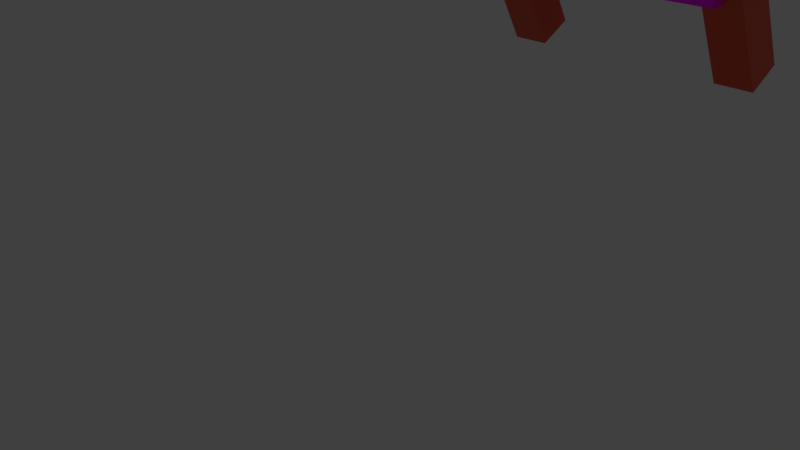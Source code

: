 # Source: ladders.blend  (saved by Blender 2.79.0; exported with 4.5.12 LTS)
import bpy
from mathutils import Matrix  # noqa: F401  (used for matrix-valued properties, if any)

bpy.ops.wm.read_factory_settings(use_empty=True)
scene = bpy.context.scene
scene.name = 'Scene'

# ---- collections
col_collection_1 = bpy.data.collections.new('Collection 1'); scene.collection.children.link(col_collection_1)

# ---- images (referenced by path relative to the original .blend; pixels are not part of the script)
import os
ASSET_DIR = os.environ.get("B2B_ASSET_DIR", "")  # directory of the original .blend (textures are referenced by path, not embedded)
HERE = os.path.dirname(os.path.abspath(__file__))  # packed textures are extracted next to this script under _unpacked/

def load_image(name, relpath, width, height, colorspace="sRGB"):
    """Load a texture the original file referenced (path relative to the .blend, or extracted next to this script)."""
    p = next((c for c in (os.path.join(HERE, relpath), os.path.join(ASSET_DIR, relpath)) if relpath and os.path.exists(c)), "")
    if p:
        img = bpy.data.images.load(p, check_existing=True)
        img.name = name
    else:  # same state as the original file: an image datablock whose file is absent (Cycles renders it pink)
        img = bpy.data.images.new(name, width, height)
        img.source = "FILE"
        img.filepath = "//" + (relpath or name)
    img.colorspace_settings.name = colorspace
    return img
img_galvanizedmetalalbedo_tif = load_image('galvanizedMetalAlbedo.tif', 'galvanizedMetalAlbedo.tif', 1024, 1024, 'sRGB')
img_metalthreadplatealbedo_jpg = load_image('metalThreadPlateAlbedo.jpg', 'metalThreadPlateAlbedo.jpg', 1024, 1024, 'sRGB')
img_metalthreadplatenormal_png = load_image('metalThreadPlateNormal.png', 'metalThreadPlateNormal.png', 1024, 1024, 'Non-Color')

# ---- materials (node trees are filled in below, after node groups)
mat_ladderstanding = bpy.data.materials.new('ladderStanding')
mat_ladderstanding.alpha_threshold = 0.0
mat_ladderstanding.roughness = 0.5
mat_redmetal = bpy.data.materials.new('redMetal')
mat_redmetal.alpha_threshold = 0.0
mat_redmetal.roughness = 0.5
mat_leaninglader = bpy.data.materials.new('leaningLader')
mat_leaninglader.alpha_threshold = 0.0
mat_leaninglader.roughness = 0.5
mat_leaningladdermetal = bpy.data.materials.new('leaningLadderMetal')
mat_leaningladdermetal.alpha_threshold = 0.0
mat_leaningladdermetal.roughness = 0.5

# ---- material node trees
mat_ladderstanding.use_nodes = True; mat_ladderstanding.node_tree.nodes.clear()
_N = mat_ladderstanding.node_tree.nodes; _L = mat_ladderstanding.node_tree.links
n0 = _N.new('ShaderNodeTexImage'); n0.name = 'Image Texture'; n0.location = (-102, 336)
n0.width = 140
n0.image = img_galvanizedmetalalbedo_tif
n1 = _N.new('ShaderNodeBsdfPrincipled'); n1.name = 'Principled BSDF'; n1.location = (109, 340)
n1.width = 150
n1.subsurface_method = 'BURLEY'
n1.inputs[1].default_value = 1.0
n1.inputs[2].default_value = 0.6672
n1.inputs[3].default_value = 1.45
n1.inputs[9].default_value = (1.0, 1.0, 1.0)
n1.inputs[15].default_value = 0.214
n1.inputs[19].default_value = 0.194
n2 = _N.new('ShaderNodeOutputMaterial'); n2.name = 'Material Output'; n2.location = (382, 277)
n3 = _N.new('ShaderNodeBsdfPrincipled'); n3.name = 'Principled BSDF.001'; n3.location = (548, 133)
n3.width = 120
n3.subsurface_method = 'BURLEY'
n3.inputs[0].default_value = (0.8, 0.01717, 0.006719, 1.0)
n3.inputs[1].default_value = 1.0
n3.inputs[3].default_value = 1.45
n3.inputs[9].default_value = (1.0, 1.0, 1.0)
_L.new(n0.outputs[0], n1.inputs[0])
_L.new(n1.outputs[0], n2.inputs[0])
n2.is_active_output = True
mat_redmetal.use_nodes = True; mat_redmetal.node_tree.nodes.clear()
_N = mat_redmetal.node_tree.nodes; _L = mat_redmetal.node_tree.links
n0 = _N.new('ShaderNodeOutputMaterial'); n0.name = 'Material Output'; n0.location = (300, 300)
n1 = _N.new('ShaderNodeBsdfPrincipled'); n1.name = 'Principled BSDF'; n1.location = (114, 353)
n1.width = 150
n1.subsurface_method = 'BURLEY'
n1.inputs[0].default_value = (0.8, 0.111, 0.05088, 1.0)
n1.inputs[1].default_value = 0.7726
n1.inputs[2].default_value = 0.6405
n1.inputs[3].default_value = 1.45
n1.inputs[9].default_value = (1.0, 1.0, 1.0)
n1.inputs[19].default_value = 0.1672
_L.new(n1.outputs[0], n0.inputs[0])
n0.is_active_output = True
mat_leaninglader.use_nodes = True; mat_leaninglader.node_tree.nodes.clear()
_N = mat_leaninglader.node_tree.nodes; _L = mat_leaninglader.node_tree.links
n0 = _N.new('ShaderNodeOutputMaterial'); n0.name = 'Material Output'; n0.location = (161, 296)
n1 = _N.new('ShaderNodeBsdfPrincipled'); n1.name = 'Principled BSDF'; n1.location = (-128, 351)
n1.width = 150
n1.subsurface_method = 'BURLEY'
n1.inputs[1].default_value = 1.0
n1.inputs[2].default_value = 0.6204
n1.inputs[3].default_value = 1.45
n1.inputs[9].default_value = (1.0, 1.0, 1.0)
n1.inputs[15].default_value = 0.2676
n1.inputs[19].default_value = 0.1405
n2 = _N.new('ShaderNodeTexImage'); n2.name = 'Image Texture'; n2.location = (-364, 303)
n2.width = 140
n2.image = img_metalthreadplatealbedo_jpg
n3 = _N.new('ShaderNodeNormalMap'); n3.name = 'Normal Map'; n3.location = (-329, -12)
n4 = _N.new('ShaderNodeTexImage'); n4.name = 'Image Texture.001'; n4.location = (-523, 8)
n4.width = 140
_L.new(n1.outputs[0], n0.inputs[0])
_L.new(n2.outputs[0], n1.inputs[0])
_L.new(n4.outputs[0], n3.inputs[1])
n0.is_active_output = True
mat_leaningladdermetal.use_nodes = True; mat_leaningladdermetal.node_tree.nodes.clear()
_N = mat_leaningladdermetal.node_tree.nodes; _L = mat_leaningladdermetal.node_tree.links
n0 = _N.new('ShaderNodeBsdfPrincipled'); n0.name = 'Principled BSDF'; n0.location = (89, 330)
n0.width = 150
n0.subsurface_method = 'BURLEY'
n0.inputs[0].default_value = (0.4481, 0.3777, 0.2797, 1.0)
n0.inputs[1].default_value = 1.0
n0.inputs[3].default_value = 1.45
n0.inputs[9].default_value = (1.0, 1.0, 1.0)
n1 = _N.new('ShaderNodeTexImage'); n1.name = 'Image Texture'; n1.location = (287, 28)
n1.width = 140
n1.image = img_metalthreadplatealbedo_jpg
n2 = _N.new('ShaderNodeBsdfPrincipled'); n2.name = 'Principled BSDF.001'; n2.location = (468, 54)
n2.width = 150
n2.subsurface_method = 'BURLEY'
n2.inputs[3].default_value = 1.45
n2.inputs[9].default_value = (1.0, 1.0, 1.0)
n3 = _N.new('ShaderNodeMixShader'); n3.name = 'Mix Shader'; n3.location = (705, 180)
n4 = _N.new('ShaderNodeOutputMaterial'); n4.name = 'Material Output'; n4.location = (970, 95)
n5 = _N.new('ShaderNodeNormalMap'); n5.name = 'Normal Map'; n5.location = (269, -319)
n6 = _N.new('ShaderNodeTexImage'); n6.name = 'Image Texture.001'; n6.location = (84, -300)
n6.width = 140
n6.image = img_metalthreadplatenormal_png
_L.new(n0.outputs[0], n3.inputs[1])
_L.new(n1.outputs[0], n2.inputs[0])
_L.new(n2.outputs[0], n3.inputs[2])
_L.new(n3.outputs[0], n4.inputs[0])
_L.new(n5.outputs[0], n2.inputs[5])
_L.new(n6.outputs[0], n5.inputs[1])
n4.is_active_output = True

# ---- world
world_world = bpy.data.worlds.new('World'); scene.world = world_world
world_world.color = (0.05088, 0.05088, 0.05088)
world_world.use_sun_shadow = False
world_world.sun_shadow_jitter_overblur = 0.0
world_world.cycles.sampling_method = 'MANUAL'

# ---- cameras
cam_camera = bpy.data.cameras.new('Camera')
cam_camera.clip_end = 100.0
cam_camera.lens = 35.0
cam_camera.sensor_width = 32.0
cam_camera.sensor_height = 18.0
cam_camera.ortho_scale = 7.314
cam_camera.dof.focus_distance = 0.0

# ---- lights
light_sun = bpy.data.lights.new('Sun', 'SUN')
light_sun.transmission_factor = 0.0
light_sun.angle = 0.1993
light_sun.energy = 1.0
light_sun.shadow_buffer_clip_start = 0.5
light_sun.shadow_soft_size = 0.1
light_sun.shadow_cascade_max_distance = 1000.0
light_lamp = bpy.data.lights.new('Lamp', 'POINT')
light_lamp.transmission_factor = 0.0
light_lamp.cutoff_distance = 30.0
light_lamp.energy = 100.0
light_lamp.shadow_buffer_clip_start = 1.001
light_lamp.shadow_soft_size = 0.1
light_lamp.shadow_maximum_resolution = 0.006
light_lamp.use_absolute_resolution = True

# ---- meshes
me_cube_047 = bpy.data.meshes.new('Cube.047')
me_cube_047.from_pydata([(-1.0, -1.0, -1.0), (-1.0, -1.0, 1.0), (-1.0, 1.0, -1.0), (-1.0, 1.0, 1.0), (1.0, -1.0, -1.0), (1.0, -1.0, 1.0), (1.0, 1.0, -1.0), (1.0, 1.0, 1.0), (-0.7339, 3.97, 31.93), (-0.7339, 3.97, 31.15), (-0.7339, 3.455, 31.93), (-0.7339, 3.455, 31.15), (0.8214, 3.97, 31.93), (0.8214, 3.97, 31.15), (0.8214, 3.455, 31.93), (0.8214, 3.455, 31.15), (0.8763, 0.4892, 0.2229), (0.8763, 4.147, 36.19), (0.8763, 0.7565, -0.6533), (0.8763, 4.414, 35.31), (0.6411, 0.4892, 0.2229), (0.6411, 4.147, 36.19), (0.6411, 0.7565, -0.6533), (0.6411, 4.414, 35.31), (-0.5772, 0.503, 0.4663), (-0.5772, 4.155, 36.24), (-0.5772, 0.77, -0.4125), (-0.5772, 4.422, 35.36), (-0.8124, 0.503, 0.4663), (-0.8124, 4.155, 36.24), (-0.8124, 0.77, -0.4125), (-0.8124, 4.422, 35.36), (-0.6868, 2.155, 14.14), (-0.6868, 2.155, 13.36), (-0.6868, 1.815, 14.14), (-0.6868, 1.815, 13.36), (0.8685, 2.155, 14.14), (0.8685, 2.155, 13.36), (0.8685, 1.815, 14.14), (0.8685, 1.815, 13.36), (-0.6872, 1.536, 8.029), (-0.6872, 1.536, 7.249), (-0.6872, 1.156, 8.029), (-0.6872, 1.156, 7.249), (0.868, 1.536, 8.029), (0.868, 1.536, 7.249), (0.868, 1.156, 8.029), (0.868, 1.156, 7.249), (-0.7028, 2.777, 20.19), (-0.7028, 2.777, 19.41), (-0.7028, 2.389, 20.19), (-0.7028, 2.389, 19.41), (0.8525, 2.777, 20.19), (0.8525, 2.777, 19.41), (0.8525, 2.389, 20.19), (0.8525, 2.389, 19.41), (-0.739, 3.395, 26.28), (-0.739, 3.395, 25.5), (-0.739, 2.973, 26.28), (-0.739, 2.973, 25.5), (0.8163, 3.395, 26.28), (0.8163, 3.395, 25.5), (0.8163, 2.973, 26.28), (0.8163, 2.973, 25.5), (-0.7978, -2.478, 21.38), (-0.7978, -2.478, 20.6), (-0.7978, -3.178, 21.38), (-0.7978, -3.178, 20.6), (0.7575, -2.478, 21.38), (0.7575, -2.478, 20.6), (0.7575, -3.178, 21.38), (0.7575, -3.178, 20.6), (-0.7046, -3.738, 34.09), (-0.7046, -3.738, 33.31), (-0.7046, -4.438, 34.09), (-0.7046, -4.438, 33.31), (0.8507, -3.738, 34.09), (0.8507, -3.738, 33.31), (0.8507, -4.438, 34.09), (0.8507, -4.438, 33.31), (-0.5743, -4.269, 37.83), (-0.5743, -0.4833, 0.5897), (-0.5743, -4.536, 36.96), (-0.5743, -0.7506, -0.2865), (-0.8095, -4.269, 37.83), (-0.8095, -0.4833, 0.5897), (-0.8095, -4.536, 36.96), (-0.8095, -0.7506, -0.2865), (0.8606, -4.269, 37.83), (0.8606, -0.4833, 0.5897), (0.8606, -4.536, 36.96), (0.8606, -0.7506, -0.2865), (0.6254, -4.269, 37.83), (0.6254, -0.4833, 0.5897), (0.6254, -4.536, 36.96), (0.6254, -0.7506, -0.2865), (-0.7046, -1.181, 8.291), (-0.7046, -1.181, 7.511), (-0.7046, -1.88, 8.291), (-0.7046, -1.88, 7.511), (0.8507, -1.181, 8.291), (0.8507, -1.181, 7.511), (0.8507, -1.88, 8.291), (0.8507, -1.88, 7.511), (-0.7046, -1.85, 15.27), (-0.7046, -1.85, 14.49), (-0.7046, -2.55, 15.27), (-0.7046, -2.55, 14.49), (0.8507, -1.85, 15.27), (0.8507, -1.85, 14.49), (0.8507, -2.55, 15.27), (0.8507, -2.55, 14.49), (-0.7046, -3.079, 27.82), (-0.7046, -3.079, 27.04), (-0.7046, -3.779, 27.82), (-0.7046, -3.779, 27.04), (0.8507, -3.079, 27.82), (0.8507, -3.079, 27.04), (0.8507, -3.779, 27.82), (0.8507, -3.779, 27.04)], [], [(0, 1, 3, 2), (2, 3, 7, 6), (6, 7, 5, 4), (4, 5, 1, 0), (2, 6, 4, 0), (7, 3, 1, 5), (8, 9, 11, 10), (10, 11, 15, 14), (14, 15, 13, 12), (12, 13, 9, 8), (10, 14, 12, 8), (15, 11, 9, 13), (16, 18, 19, 17), (18, 22, 23, 19), (22, 20, 21, 23), (20, 16, 17, 21), (18, 16, 20, 22), (23, 21, 17, 19), (24, 26, 27, 25), (26, 30, 31, 27), (30, 28, 29, 31), (28, 24, 25, 29), (26, 24, 28, 30), (31, 29, 25, 27), (32, 33, 35, 34), (34, 35, 39, 38), (38, 39, 37, 36), (36, 37, 33, 32), (34, 38, 36, 32), (39, 35, 33, 37), (40, 41, 43, 42), (42, 43, 47, 46), (46, 47, 45, 44), (44, 45, 41, 40), (42, 46, 44, 40), (47, 43, 41, 45), (48, 49, 51, 50), (50, 51, 55, 54), (54, 55, 53, 52), (52, 53, 49, 48), (50, 54, 52, 48), (55, 51, 49, 53), (56, 57, 59, 58), (58, 59, 63, 62), (62, 63, 61, 60), (60, 61, 57, 56), (58, 62, 60, 56), (63, 59, 57, 61), (64, 65, 67, 66), (66, 67, 71, 70), (70, 71, 69, 68), (68, 69, 65, 64), (66, 70, 68, 64), (71, 67, 65, 69), (72, 73, 75, 74), (74, 75, 79, 78), (78, 79, 77, 76), (76, 77, 73, 72), (74, 78, 76, 72), (79, 75, 73, 77), (80, 82, 83, 81), (82, 86, 87, 83), (86, 84, 85, 87), (84, 80, 81, 85), (82, 80, 84, 86), (87, 85, 81, 83), (88, 90, 91, 89), (90, 94, 95, 91), (94, 92, 93, 95), (92, 88, 89, 93), (90, 88, 92, 94), (95, 93, 89, 91), (96, 97, 99, 98), (98, 99, 103, 102), (102, 103, 101, 100), (100, 101, 97, 96), (98, 102, 100, 96), (103, 99, 97, 101), (104, 105, 107, 106), (106, 107, 111, 110), (110, 111, 109, 108), (108, 109, 105, 104), (106, 110, 108, 104), (111, 107, 105, 109), (112, 113, 115, 114), (114, 115, 119, 118), (118, 119, 117, 116), (116, 117, 113, 112), (114, 118, 116, 112), (119, 115, 113, 117)])
me_cube_047.polygons.foreach_set('material_index', [0, 0, 0, 0, 0, 0, 0, 0, 0, 0, 0, 0, 1, 1, 1, 1, 0, 1, 1, 1, 1, 1, 0, 1, 0, 0, 0, 0, 0, 0, 0, 0, 0, 0, 0, 0, 0, 0, 0, 0, 0, 0, 0, 0, 0, 0, 0, 0, 0, 0, 0, 0, 0, 0, 0, 0, 0, 0, 0, 0, 1, 1, 1, 1, 1, 0, 1, 1, 1, 1, 1, 0, 0, 0, 0, 0, 0, 0, 0, 0, 0, 0, 0, 0, 0, 0, 0, 0, 0, 0])
_uv = me_cube_047.uv_layers.new(name='UVMap')
_uv.uv.foreach_set('vector', [0.5629, 0.1045, 0.3953, 0.1045, 0.3953, 0.05225, 0.5629, 0.05225, 0.7304, 0.05225, 0.5629, 0.05225, 0.5629, 3.114e-09, 0.7304, 0.0, 0.5629, 0.05225, 0.3953, 0.05225, 0.3953, 0.0, 0.5629, 4.671e-09, 0.3953, 0.1567, 0.3953, 0.1045, 0.5629, 0.1045, 0.5629, 0.1567, 0.7304, 0.1045, 0.5629, 0.1045, 0.5629, 0.05225, 0.7304, 0.05225, 0.5629, 0.1567, 0.5629, 0.209, 0.3953, 0.209, 0.3953, 0.1567, 0.9414, 0.2879, 0.9414, 0.2675, 1.0, 0.2675, 1.0, 0.2879, 0.8242, 0.267, 0.7589, 0.267, 0.7589, 0.2264, 0.8242, 0.2264, 1.0, 0.1045, 1.0, 0.1249, 0.9414, 0.1249, 0.9414, 0.1045, 0.6935, 0.267, 0.6282, 0.267, 0.6282, 0.2264, 0.6935, 0.2264, 0.9414, 0.2264, 0.9414, 0.267, 0.8828, 0.267, 0.8828, 0.2264, 0.6737, 0.993, 0.6737, 0.7668, 0.9999, 0.7668, 0.9999, 0.993, 0.1485, 0.02207, 0.1782, 0.0, 0.1782, 0.9443, 0.1485, 0.9664, 0.3165, 0.0, 0.3362, 0.0, 0.3362, 0.9395, 0.3165, 0.9395, 0.1188, 0.0, 0.1485, 0.02207, 0.1485, 0.9664, 0.1188, 0.9443, 0.3559, 0.9395, 0.3362, 0.9395, 0.3362, 0.0, 0.3559, 0.0, 0.3362, 0.9624, 0.3362, 0.9395, 0.3559, 0.9395, 0.3559, 0.9624, 0.3362, 0.9395, 0.3362, 0.9624, 0.3165, 0.9624, 0.3165, 0.9395, 0.2079, 0.02213, 0.2377, 0.0, 0.2377, 0.9393, 0.2079, 0.9615, 0.3756, 0.9575, 0.3559, 0.9575, 0.3559, 0.02296, 0.3756, 0.02296, 0.1782, 0.0, 0.2079, 0.02213, 0.2079, 0.9615, 0.1782, 0.9393, 0.3756, 0.02296, 0.3953, 0.02296, 0.3953, 0.9575, 0.3756, 0.9575, 0.3953, 0.0, 0.3953, 0.02296, 0.3756, 0.02296, 0.3756, 0.0, 0.3559, 0.02296, 0.3559, 0.0, 0.3756, 0.0, 0.3756, 0.02296, 1.0, 0.1656, 1.0, 0.186, 0.9414, 0.186, 0.9414, 0.1656, 0.526, 0.2496, 0.4607, 0.2496, 0.4607, 0.209, 0.526, 0.209, 1.0, 0.2064, 1.0, 0.2267, 0.9414, 0.2267, 0.9414, 0.2064, 0.8611, 0.04063, 0.7957, 0.04063, 0.7957, 7.786e-09, 0.8611, 0.0, 0.8543, 0.08126, 0.8543, 0.04063, 0.9129, 0.04063, 0.9129, 0.08126, 0.9935, 0.546, 0.9935, 0.7634, 0.68, 0.7634, 0.68, 0.546, 1.0, 0.1452, 1.0, 0.1656, 0.9414, 0.1656, 0.9414, 0.1452, 0.7957, 0.04063, 0.7304, 0.04063, 0.7304, 3.114e-09, 0.7957, 0.0, 1.0, 0.08412, 1.0, 0.1045, 0.9414, 0.1045, 0.9414, 0.08412, 0.6282, 0.267, 0.5629, 0.267, 0.5629, 0.2264, 0.6282, 0.2264, 0.8828, 0.1858, 0.8828, 0.2264, 0.8242, 0.2264, 0.8242, 0.1858, 0.0674, 0.3015, 0.0674, 0.01947, 0.4741, 0.01947, 0.4741, 0.3015, 0.789, 0.08126, 0.789, 0.1016, 0.7304, 0.1016, 0.7304, 0.08126, 0.6282, 0.1451, 0.5629, 0.1451, 0.5629, 0.1045, 0.6282, 0.1045, 0.8828, 0.267, 0.8828, 0.2874, 0.8242, 0.2874, 0.8242, 0.267, 0.6935, 0.1451, 0.6282, 0.1451, 0.6282, 0.1045, 0.6935, 0.1045, 0.4539, 0.2496, 0.4539, 0.2902, 0.3953, 0.2902, 0.3953, 0.2496, 0.5195, 0.6678, 0.5195, 0.3569, 0.968, 0.3569, 0.968, 0.6678, 0.9414, 0.267, 0.9414, 0.2874, 0.8828, 0.2874, 0.8828, 0.267, 0.6935, 0.2264, 0.6282, 0.2264, 0.6282, 0.1858, 0.6935, 0.1858, 0.8476, 0.08126, 0.8476, 0.1016, 0.789, 0.1016, 0.789, 0.08126, 0.6282, 0.2264, 0.5629, 0.2264, 0.5629, 0.1858, 0.6282, 0.1858, 0.8242, 0.267, 0.8242, 0.2264, 0.8828, 0.2264, 0.8828, 0.267, 0.9248, 0.3693, 0.9248, 0.6321, 0.5458, 0.6321, 0.5458, 0.3693, 1.0, 0.2879, 1.0, 0.3082, 0.9414, 0.3082, 0.9414, 0.2879, 0.8242, 0.2264, 0.7589, 0.2264, 0.7589, 0.1858, 0.8242, 0.1858, 1.0, 0.1249, 1.0, 0.1452, 0.9414, 0.1452, 0.9414, 0.1249, 0.6282, 0.1858, 0.5629, 0.1858, 0.5629, 0.1451, 0.6282, 0.1451, 0.5125, 0.2496, 0.5125, 0.2902, 0.4539, 0.2902, 0.4539, 0.2496, 0.9776, 0.03245, 0.9776, 0.3935, 0.4569, 0.3935, 0.4569, 0.03245, 1.0, 0.2471, 1.0, 0.2675, 0.9414, 0.2675, 0.9414, 0.2471, 0.7589, 0.267, 0.6935, 0.267, 0.6935, 0.2264, 0.7589, 0.2264, 1.0, 0.186, 1.0, 0.2064, 0.9414, 0.2064, 0.9414, 0.186, 0.8242, 0.1451, 0.7589, 0.1451, 0.7589, 0.1045, 0.8242, 0.1045, 0.6801, 0.267, 0.6801, 0.3076, 0.6215, 0.3076, 0.6215, 0.267, 0.02503, 0.758, 0.02503, 0.397, 0.5457, 0.397, 0.5457, 0.758, 0.0594, 1.0, 0.0297, 0.9779, 0.0297, 0.0, 0.0594, 0.02207, 0.2968, 0.02289, 0.3165, 0.02289, 0.3165, 0.9958, 0.2968, 0.9958, 0.0891, 0.9779, 0.0594, 1.0, 0.0594, 0.02207, 0.0891, 0.0, 0.2771, 0.9958, 0.2574, 0.9958, 0.2574, 0.02289, 0.2771, 0.02289, 0.2968, 0.02289, 0.2968, 0.0, 0.3165, 0.0, 0.3165, 0.02289, 0.2771, 0.0, 0.2771, 0.02289, 0.2574, 0.02289, 0.2574, 0.0, 0.0297, 1.0, 6.841e-07, 0.9779, 0.0, 0.0, 0.0297, 0.02207, 0.2771, 0.02289, 0.2968, 0.02289, 0.2968, 0.9958, 0.2771, 0.9958, 0.1188, 0.9779, 0.0891, 1.0, 0.0891, 0.02207, 0.1188, 0.0, 0.2377, 0.0, 0.2574, 0.0, 0.2574, 0.9729, 0.2377, 0.9729, 0.2771, 0.02289, 0.2771, 0.0, 0.2968, 0.0, 0.2968, 0.02289, 0.2377, 0.9958, 0.2377, 0.9729, 0.2574, 0.9729, 0.2574, 0.9958, 0.4539, 0.3106, 0.4539, 0.2902, 0.5125, 0.2902, 0.5125, 0.3106, 0.6935, 0.1858, 0.7589, 0.1858, 0.7589, 0.2264, 0.6935, 0.2264, 0.8828, 0.2874, 0.8828, 0.3078, 0.8242, 0.3078, 0.8242, 0.2874, 0.6935, 0.1858, 0.6282, 0.1858, 0.6282, 0.1451, 0.6935, 0.1451, 0.9129, 0.08126, 0.9129, 0.04063, 0.9715, 0.04063, 0.9715, 0.08126, 0.2233, 0.9409, 0.2233, 0.5799, 0.744, 0.5799, 0.744, 0.9409, 1.0, 0.2267, 1.0, 0.2471, 0.9414, 0.2471, 0.9414, 0.2267, 0.7304, 0.04063, 0.7957, 0.04063, 0.7957, 0.08126, 0.7304, 0.08126, 0.4539, 0.2902, 0.4539, 0.3106, 0.3953, 0.3106, 0.3953, 0.2902, 0.3953, 0.209, 0.4607, 0.209, 0.4607, 0.2496, 0.3953, 0.2496, 0.7387, 0.3076, 0.7387, 0.267, 0.7973, 0.267, 0.7973, 0.3076, 0.5371, 0.01733, 0.5371, 0.3784, 0.01638, 0.3784, 0.01638, 0.01733, 0.9414, 0.2874, 0.9414, 0.3078, 0.8828, 0.3078, 0.8828, 0.2874, 0.7589, 0.1858, 0.6935, 0.1858, 0.6935, 0.1451, 0.7589, 0.1451, 0.9414, 0.08412, 0.9414, 0.1045, 0.8828, 0.1045, 0.8828, 0.08412, 0.6935, 0.1045, 0.7589, 0.1045, 0.7589, 0.1451, 0.6935, 0.1451, 0.8828, 0.1858, 0.8828, 0.1451, 0.9414, 0.1451, 0.9414, 0.1858, 0.4162, 0.778, 0.4162, 0.4169, 0.9369, 0.4169, 0.9369, 0.778])
me_cube_047.materials.append(mat_ladderstanding)
me_cube_047.materials.append(mat_redmetal)
me_cube_047.use_remesh_preserve_volume = False
me_cube_047.use_remesh_preserve_attributes = False
me_cube_047.use_mirror_vertex_groups = False
me_cube_047.update()
me_cube_002 = bpy.data.meshes.new('Cube.002')
me_cube_002.from_pydata([(-1.0, -1.0, -1.0), (-1.0, -1.0, 1.0), (-1.0, 1.0, -1.0), (-1.0, 1.0, 1.0), (1.0, -1.0, -1.0), (1.0, -1.0, 1.0), (1.0, 1.0, -1.0), (1.0, 1.0, 1.0), (21.43, 0.2554, 3.07), (21.43, 0.249, 2.55), (-0.5513, 0.2554, 3.07), (-0.5513, 0.249, 2.55), (21.43, 0.3009, -0.6239), (21.43, 0.2945, -1.144), (-0.5513, 0.3009, -0.6239), (-0.5513, 0.2945, -1.144), (20.16, -1.0, -1.0), (20.16, -1.0, 1.0), (20.16, 1.0, -1.0), (20.16, 1.0, 1.0), (22.16, -1.0, -1.0), (22.16, -1.0, 1.0), (22.16, 1.0, -1.0), (22.16, 1.0, 1.0), (21.4, 0.4152, 3.48), (21.4, 0.4088, 2.959), (-0.5786, 0.4152, 3.48), (-0.5786, 0.4088, 2.959), (21.4, 0.4607, -0.2145), (21.4, 0.4543, -0.7349), (-0.5786, 0.4607, -0.2145), (-0.5786, 0.4543, -0.7349), (21.63, 0.09997, 3.174), (21.63, 0.09356, 2.653), (-0.3501, 0.09997, 3.174), (-0.3501, 0.09356, 2.653), (21.63, 0.1455, -0.5207), (21.63, 0.1391, -1.041), (-0.3501, 0.1455, -0.5207), (-0.3501, 0.1391, -1.041), (21.56, -0.06197, 2.773), (21.56, -0.06838, 2.253), (-0.4203, -0.06197, 2.773), (-0.4203, -0.06838, 2.253), (21.56, -0.01648, -0.9208), (21.56, -0.02289, -1.441), (-0.4203, -0.01648, -0.9208), (-0.4203, -0.02289, -1.441), (21.56, -0.212, 2.764), (21.56, -0.2184, 2.243), (-0.4203, -0.212, 2.764), (-0.4203, -0.2184, 2.243), (21.56, -0.1665, -0.9307), (21.56, -0.173, -1.451), (-0.4203, -0.1665, -0.9307), (-0.4203, -0.173, -1.451), (21.57, -0.3821, 2.79), (21.57, -0.3885, 2.27), (-0.4068, -0.3821, 2.79), (-0.4068, -0.3885, 2.27), (21.57, -0.3366, -0.9042), (21.57, -0.343, -1.425), (-0.4068, -0.3366, -0.9042), (-0.4068, -0.343, -1.425), (21.47, 0.5823, 3.604), (21.47, 0.5758, 3.084), (-0.5069, 0.5823, 3.604), (-0.5069, 0.5758, 3.084), (21.47, 0.6277, -0.08997), (21.47, 0.6213, -0.6104), (-0.5069, 0.6277, -0.08997), (-0.5069, 0.6213, -0.6104), (21.6, 0.7505, 3.498), (21.6, 0.7441, 2.977), (-0.3761, 0.7505, 3.498), (-0.3761, 0.7441, 2.977), (21.6, 0.796, -0.1964), (21.6, 0.7896, -0.7168), (-0.3761, 0.796, -0.1964), (-0.3761, 0.7896, -0.7168), (21.58, -0.5489, 3.635), (21.58, -0.5554, 3.115), (-0.4043, -0.5489, 3.635), (-0.4043, -0.5554, 3.115), (21.58, -0.5035, -0.05934), (21.58, -0.5099, -0.5798), (-0.4043, -0.5035, -0.05933), (-0.4043, -0.5099, -0.5798), (21.75, -0.7094, 3.587), (21.75, -0.7158, 3.066), (-0.2267, -0.7094, 3.587), (-0.2267, -0.7158, 3.066), (21.75, -0.6639, -0.1077), (21.75, -0.6704, -0.6281), (-0.2267, -0.6639, -0.1077), (-0.2267, -0.6704, -0.6281)], [], [(0, 1, 3, 2), (2, 3, 7, 6), (6, 7, 5, 4), (4, 5, 1, 0), (2, 6, 4, 0), (7, 3, 1, 5), (8, 10, 11, 9), (10, 14, 15, 11), (14, 12, 13, 15), (12, 8, 9, 13), (10, 8, 12, 14), (15, 13, 9, 11), (16, 17, 19, 18), (18, 19, 23, 22), (22, 23, 21, 20), (20, 21, 17, 16), (18, 22, 20, 16), (23, 19, 17, 21), (24, 26, 27, 25), (26, 30, 31, 27), (30, 28, 29, 31), (28, 24, 25, 29), (26, 24, 28, 30), (31, 29, 25, 27), (32, 34, 35, 33), (34, 35, 39, 38), (38, 36, 37, 39), (36, 32, 33, 37), (34, 32, 36, 38), (39, 37, 33, 35), (40, 42, 43, 41), (42, 46, 47, 43), (46, 44, 45, 47), (44, 40, 41, 45), (42, 40, 44, 46), (47, 45, 41, 43), (48, 50, 51, 49), (50, 54, 55, 51), (54, 52, 53, 55), (52, 48, 49, 53), (50, 48, 52, 54), (55, 53, 49, 51), (56, 58, 59, 57), (58, 62, 63, 59), (62, 60, 61, 63), (60, 56, 57, 61), (58, 56, 60, 62), (63, 61, 57, 59), (64, 66, 67, 65), (66, 70, 71, 67), (70, 68, 69, 71), (68, 64, 65, 69), (66, 64, 68, 70), (71, 69, 65, 67), (72, 74, 75, 73), (74, 78, 79, 75), (78, 76, 77, 79), (76, 72, 73, 77), (74, 72, 76, 78), (79, 77, 73, 75), (80, 82, 83, 81), (82, 86, 87, 83), (86, 84, 85, 87), (84, 80, 81, 85), (82, 80, 84, 86), (87, 85, 81, 83), (88, 90, 91, 89), (90, 94, 95, 91), (94, 92, 93, 95), (92, 88, 89, 93), (90, 88, 92, 94), (95, 93, 89, 91)])
me_cube_002.polygons.foreach_set('material_index', [1, 1, 1, 1, 1, 1, 0, 0, 0, 0, 0, 0, 1, 1, 1, 1, 1, 1, 0, 0, 0, 0, 0, 0, 0, 0, 0, 0, 0, 0, 0, 0, 0, 0, 0, 0, 0, 0, 0, 0, 0, 0, 0, 0, 0, 0, 0, 0, 0, 0, 0, 0, 0, 0, 0, 0, 0, 0, 0, 0, 0, 0, 0, 0, 0, 0, 0, 0, 0, 0, 0, 0])
_uv = me_cube_002.uv_layers.new(name='UVMap')
_uv.uv.foreach_set('vector', [0.5121, -3.422, 0.4606, -3.422, 0.4606, 4.451, 0.5121, 4.451, 0.06294, 0.9977, 0.03764, 0.9977, 0.03764, 0.9684, 0.06294, 0.9684, 0.7535, -3.307, 0.6343, -3.307, 0.6343, 4.222, 0.7535, 4.222, 0.08823, 0.9977, 0.08823, 0.9684, 0.1135, 0.9684, 0.1135, 0.9977, 0.4283, 2.951, 0.4946, 2.951, 0.4946, -1.928, 0.4283, -1.928, 3.666, 0.5083, 3.666, 0.4139, -2.537, 0.4139, -2.537, 0.5083, 0.2282, 0.4421, 0.2282, -0.7595, 0.3256, -0.7595, 0.3256, 0.4421, 0.4985, 1.163, 0.4985, 1.089, 0.4994, 1.047, 0.4994, 1.122, 1.218, 0.4421, 1.218, -0.7595, 1.315, -0.7595, 1.315, 0.4421, 0.4941, 1.089, 0.4941, 1.163, 0.4932, 1.122, 0.4932, 1.047, 1.044, 0.4421, 1.044, -0.7595, 1.218, -0.7595, 1.218, 0.4421, 0.5, -0.7595, 0.5, 0.4421, 0.3256, 0.4421, 0.3256, -0.7595, 0.5426, -2.579, 0.4332, -2.579, 0.4332, 3.358, 0.5426, 3.358, 0.1641, 0.9684, 0.1894, 0.9684, 0.1894, 0.9977, 0.1641, 0.9977, 4.13, 0.3729, 4.13, 0.6047, -3.128, 0.6047, -3.128, 0.3729, 0.24, 0.9684, 0.2653, 0.9684, 0.2653, 0.9977, 0.24, 0.9977, 0.4327, 3.528, 0.5421, 3.528, 0.5421, -2.409, 0.4327, -2.409, 4.027, 0.3716, 4.027, 0.6186, -3.318, 0.6186, -3.318, 0.3716, -0.859, 0.4421, -0.859, -0.7595, -0.7616, -0.7595, -0.7616, 0.4421, 0.4958, 1.163, 0.4958, 1.089, 0.4967, 1.047, 0.4967, 1.122, 0.1308, 1.644, 0.1308, 0.4421, 0.2282, 0.4421, 0.2282, 1.644, 0.5056, 1.122, 0.5056, 1.047, 0.5064, 1.089, 0.5064, 1.163, -0.0436, 1.644, -0.0436, 0.4421, 0.1308, 0.4421, 0.1308, 1.644, -0.5872, -0.7595, -0.5872, 0.4421, -0.7616, 0.4421, -0.7616, -0.7595, -0.5872, 0.4421, -0.5872, -0.7595, -0.4898, -0.7595, -0.4898, 0.4421, 0.5038, 1.047, 0.5047, 1.089, 0.5047, 1.163, 0.5038, 1.122, 1.218, 1.644, 1.218, 0.4421, 1.315, 0.4421, 1.315, 1.644, 0.4905, 1.089, 0.4905, 1.163, 0.4897, 1.122, 0.4897, 1.047, 1.044, 1.644, 1.044, 0.4421, 1.218, 0.4421, 1.218, 1.644, -0.3154, -0.7595, -0.3154, 0.4421, -0.4898, 0.4421, -0.4898, -0.7595, 0.7718, 0.4421, 0.7718, -0.7595, 0.8692, -0.7595, 0.8692, 0.4421, 0.5029, 1.163, 0.5029, 1.089, 0.5038, 1.047, 0.5038, 1.122, 1.49, 0.4421, 1.49, -0.7595, 1.587, -0.7595, 1.587, 0.4421, 0.4914, 1.089, 0.4914, 1.163, 0.4905, 1.122, 0.4905, 1.047, 1.315, 0.4421, 1.315, -0.7595, 1.49, -0.7595, 1.49, 0.4421, 1.044, -0.7595, 1.044, 0.4421, 0.8692, 0.4421, 0.8692, -0.7595, -0.3154, 0.4421, -0.3154, -0.7595, -0.218, -0.7595, -0.218, 0.4421, 0.502, 1.163, 0.502, 1.089, 0.5029, 1.047, 0.5029, 1.122, 0.4026, 1.644, 0.4026, 0.4421, 0.5, 0.4421, 0.5, 1.644, 0.495, 1.089, 0.495, 1.163, 0.4941, 1.122, 0.4941, 1.047, 0.2282, 1.644, 0.2282, 0.4421, 0.4026, 0.4421, 0.4026, 1.644, -0.0436, -0.7595, -0.0436, 0.4421, -0.218, 0.4421, -0.218, -0.7595, -0.859, 1.644, -0.859, 0.4421, -0.7616, 0.4421, -0.7616, 1.644, 0.5003, 1.163, 0.5003, 1.089, 0.5011, 1.047, 0.5011, 1.122, 0.9462, 1.644, 0.9462, 0.4421, 1.044, 0.4421, 1.044, 1.644, 0.5047, 1.122, 0.5047, 1.047, 0.5056, 1.089, 0.5056, 1.163, 0.7718, 1.644, 0.7718, 0.4421, 0.9462, 0.4421, 0.9462, 1.644, -0.5872, 0.4421, -0.5872, 1.644, -0.7616, 1.644, -0.7616, 0.4421, -0.0436, 0.4421, -0.0436, -0.7595, 0.05382, -0.7595, 0.05382, 0.4421, 0.4994, 1.163, 0.4994, 1.089, 0.5003, 1.047, 0.5003, 1.122, 0.6744, 1.644, 0.6744, 0.4421, 0.7718, 0.4421, 0.7718, 1.644, 0.4897, 1.089, 0.4897, 1.163, 0.4888, 1.122, 0.4888, 1.047, 0.5, 1.644, 0.5, 0.4421, 0.6744, 0.4421, 0.6744, 1.644, 0.2282, -0.7595, 0.2282, 0.4421, 0.05382, 0.4421, 0.05382, -0.7595, 0.5, 0.4421, 0.5, -0.7595, 0.5974, -0.7595, 0.5974, 0.4421, 0.4976, 1.163, 0.4976, 1.089, 0.4985, 1.047, 0.4985, 1.122, 1.49, 1.644, 1.49, 0.4421, 1.587, 0.4421, 1.587, 1.644, 0.4923, 1.089, 0.4923, 1.163, 0.4914, 1.122, 0.4914, 1.047, 1.315, 1.644, 1.315, 0.4421, 1.49, 0.4421, 1.49, 1.644, 0.7718, -0.7595, 0.7718, 0.4421, 0.5974, 0.4421, 0.5974, -0.7595, -0.3154, 1.644, -0.3154, 0.4421, -0.218, 0.4421, -0.218, 1.644, 0.4967, 1.163, 0.4967, 1.089, 0.4976, 1.047, 0.4976, 1.122, 1.762, 0.4421, 1.762, -0.7595, 1.859, -0.7595, 1.859, 0.4421, 0.4932, 1.089, 0.4932, 1.163, 0.4923, 1.122, 0.4923, 1.047, 1.587, 0.4421, 1.587, -0.7595, 1.762, -0.7595, 1.762, 0.4421, -0.0436, 0.4421, -0.0436, 1.644, -0.218, 1.644, -0.218, 0.4421, -0.5872, 1.644, -0.5872, 0.4421, -0.4898, 0.4421, -0.4898, 1.644, 0.5011, 1.163, 0.5011, 1.089, 0.502, 1.047, 0.502, 1.122, 1.762, 1.644, 1.762, 0.4421, 1.859, 0.4421, 1.859, 1.644, 0.4958, 1.089, 0.4958, 1.163, 0.495, 1.122, 0.495, 1.047, 1.587, 1.644, 1.587, 0.4421, 1.762, 0.4421, 1.762, 1.644, -0.3154, 0.4421, -0.3154, 1.644, -0.4898, 1.644, -0.4898, 0.4421])
me_cube_002.materials.append(mat_leaninglader)
me_cube_002.materials.append(mat_leaningladdermetal)
me_cube_002.use_remesh_preserve_volume = False
me_cube_002.use_remesh_preserve_attributes = False
me_cube_002.use_mirror_vertex_groups = False
me_cube_002.update()

# ---- objects
ob_sun = bpy.data.objects.new('Sun', light_sun)
ob_standingladder = bpy.data.objects.new('standingLadder', me_cube_047)
ob_leanladder = bpy.data.objects.new('leanLadder', me_cube_002)
ob_lamp = bpy.data.objects.new('Lamp', light_lamp)
ob_camera = bpy.data.objects.new('Camera', cam_camera)

# ---- transforms, parenting, visibility, modifiers, constraints
ob_sun.location = (13.76, 53.15, 11.88)
ob_sun.lineart.crease_threshold = 0.0
ob_standingladder.location = (-4.574, -0.9333, 20.62)
ob_standingladder.scale = (-4.251, -3.24, -0.5707)
ob_standingladder.lineart.crease_threshold = 0.0
ob_leanladder.location = (13.46, 2.015, 11.69)
ob_leanladder.rotation_euler = (0.7854, 0.0, 0.0)
ob_leanladder.scale = (0.2128, 17.28, 0.2128)
ob_leanladder.lineart.crease_threshold = 0.0
ob_lamp.location = (-3.632, -15.57, 13.26)
ob_lamp.rotation_euler = (0.6503, 0.05522, 1.866)
ob_lamp.lock_rotations_4d = False
ob_lamp.empty_display_type = 'ARROWS'
ob_lamp.color = (0.0, 0.0, 0.0, 0.0)
ob_lamp.lineart.crease_threshold = 0.0
ob_camera.location = (7.481, -6.508, 5.344)
ob_camera.rotation_euler = (1.109, 0.0, 0.8149)
ob_camera.lock_rotations_4d = False
ob_camera.empty_display_type = 'ARROWS'
ob_camera.color = (0.0, 0.0, 0.0, 0.0)
ob_camera.hide_viewport = True
ob_camera.display_type = 'WIRE'
ob_camera.lineart.crease_threshold = 0.0

# ---- collection membership
col_collection_1.objects.link(ob_sun)
col_collection_1.objects.link(ob_standingladder)
col_collection_1.objects.link(ob_leanladder)
col_collection_1.objects.link(ob_lamp)
col_collection_1.objects.link(ob_camera)

# ---- scene / render settings (as saved in the file)
scene.camera = ob_camera
scene.frame_start = 1; scene.frame_end = 250; scene.frame_set(1)
scene.render.engine = 'CYCLES'
scene.render.resolution_percentage = 50
scene.render.dither_intensity = 0.0
scene.cycles.use_denoising = False
scene.cycles.samples = 128
scene.cycles.sampling_pattern = 'TABULATED_SOBOL'
scene.cycles.use_adaptive_sampling = False
scene.cycles.use_light_tree = False
scene.cycles.blur_glossy = 0.0
scene.cycles.sample_clamp_indirect = 0.0
scene.view_settings.view_transform = 'Standard'
bpy.context.view_layer.update()
